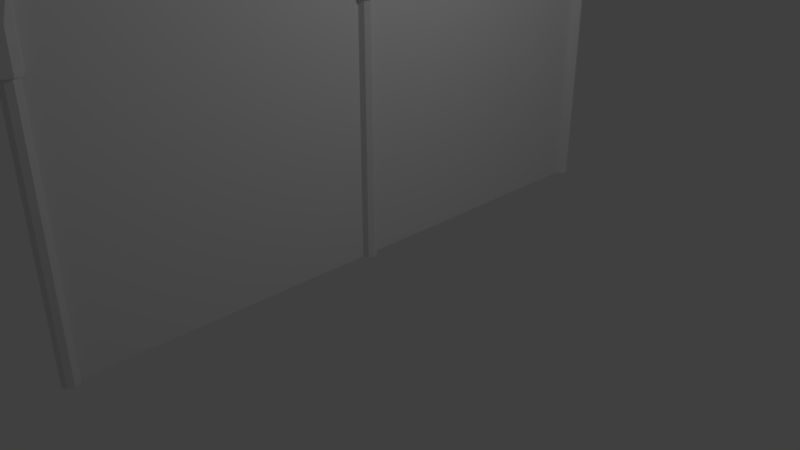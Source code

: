 # Source: walfence.blend  (saved by Blender 2.78.0; exported with 4.5.12 LTS)
import bpy
from mathutils import Matrix  # noqa: F401  (used for matrix-valued properties, if any)

bpy.ops.wm.read_factory_settings(use_empty=True)
scene = bpy.context.scene
scene.name = 'Scene'

# ---- collections
col_collection_1 = bpy.data.collections.new('Collection 1'); scene.collection.children.link(col_collection_1)

# ---- world
world_world = bpy.data.worlds.new('World'); scene.world = world_world
world_world.color = (0.05088, 0.05088, 0.05088)
world_world.use_sun_shadow = False
world_world.sun_shadow_jitter_overblur = 0.0
world_world.cycles.sampling_method = 'MANUAL'

# ---- cameras
cam_camera = bpy.data.cameras.new('Camera')
cam_camera.clip_end = 100.0
cam_camera.lens = 35.0
cam_camera.sensor_width = 32.0
cam_camera.sensor_height = 18.0
cam_camera.ortho_scale = 7.314
cam_camera.dof.focus_distance = 0.0
cam_camera.dof.aperture_fstop = 128.0

# ---- lights
light_lamp = bpy.data.lights.new('Lamp', 'POINT')
light_lamp.transmission_factor = 0.0
light_lamp.cutoff_distance = 30.0
light_lamp.energy = 100.0
light_lamp.shadow_buffer_clip_start = 1.001
light_lamp.shadow_soft_size = 0.1
light_lamp.shadow_maximum_resolution = 0.006
light_lamp.use_absolute_resolution = True

# ---- meshes
me_cylinder_009 = bpy.data.meshes.new('Cylinder.009')
me_cylinder_009.from_pydata([(-1.575e-16, 0.7331, 0.6942), (-3.371e-17, 0.1754, 0.6942), (0.09349, 0.7331, 0.4909), (0.09349, 0.1754, 0.4909), (0.1322, 0.7331, 1.34e-07), (0.1322, 0.1754, 6.036e-09), (0.09349, 0.7331, -0.4909), (0.09349, 0.1754, -0.4909), (-1.156e-08, 0.7331, -0.6942), (-1.156e-08, 0.1754, -0.6942), (-0.09349, 0.7331, -0.4909), (-0.09349, 0.1754, -0.4909), (-0.1322, 0.7331, 1.727e-07), (-0.1322, 0.1754, 4.466e-08), (-0.09349, 0.7331, 0.4909), (-0.09349, 0.1754, 0.4909), (9.254e-11, 0.1373, -2.746), (9.254e-11, 0.1373, 2.746), (0.09709, 0.09709, -2.746), (0.09709, 0.09709, 2.746), (0.1373, -6.187e-09, -2.746), (0.1373, -6.187e-09, 2.746), (0.09709, -0.09709, -2.746), (0.09709, -0.09709, 2.746), (-1.191e-08, -0.1373, -2.746), (-1.191e-08, -0.1373, 2.746), (-0.09709, -0.09709, -2.746), (-0.09709, -0.09709, 2.746), (-0.1373, 1.452e-09, -2.746), (-0.1373, 1.452e-09, 2.746), (-0.09709, 0.09709, -2.746), (-0.09709, 0.09709, 2.746), (9.254e-11, 0.1373, -0.694), (9.254e-11, 0.1373, 0.694), (0.09709, 0.09709, 0.694), (0.09709, 0.09709, -0.694), (0.1373, -6.187e-09, -5.96e-08), (-0.1373, 1.452e-09, -5.96e-08), (-0.09709, 0.09709, 0.694), (-0.09709, 0.09709, -0.694)], [], [(0, 1, 3, 2), (2, 3, 5, 4), (4, 5, 7, 6), (6, 7, 9, 8), (8, 9, 11, 10), (10, 11, 13, 12), (5, 36, 35, 7), (12, 13, 15, 14), (14, 15, 1, 0), (0, 2, 4, 6, 8, 10, 12, 14), (33, 17, 19, 34), (34, 19, 21, 36), (23, 22, 20, 36, 21), (19, 17, 31, 29, 27, 25, 23, 21), (37, 29, 31, 38), (38, 31, 17, 33), (16, 18, 20, 22, 24, 26, 28, 30), (30, 39, 32, 16), (9, 32, 39, 11), (28, 37, 39, 30), (7, 35, 32, 9), (26, 27, 29, 37, 28), (24, 25, 27, 26), (22, 23, 25, 24), (18, 35, 36, 20), (3, 34, 36, 5), (16, 32, 35, 18), (13, 37, 38, 15), (11, 39, 37, 13), (15, 38, 33, 1), (1, 33, 34, 3)])
me_cylinder_009.use_remesh_preserve_volume = False
me_cylinder_009.use_remesh_preserve_attributes = False
me_cylinder_009.use_mirror_vertex_groups = False
me_cylinder_009.update()
me_cylinder_008 = bpy.data.meshes.new('Cylinder.008')
me_cylinder_008.from_pydata([(-0.1044, 0.5815, 0.4665), (-0.1044, 0.3645, 0.4665), (-0.1044, 0.1767, 0.6253), (-0.1044, 0.1044, 1.021), (-0.1044, 0.1044, 2.005), (-0.1477, 0.5815, -0.006981), (-0.1477, 0.3645, -0.006981), (-0.1477, 0.1028, 0.2905), (-0.1477, 1.254e-09, 1.021), (-0.1477, 1.254e-09, 2.005), (-0.1044, 0.5815, -0.4804), (-0.1044, 0.3645, -0.4804), (-0.1044, 0.02901, -0.04428), (-0.1044, -0.1044, 1.021), (-0.1044, -0.1044, 2.005), (-1.316e-08, 0.5815, -0.6765), (-1.316e-08, 0.3645, -0.6765), (-1.316e-08, -0.001569, -0.1829), (-1.316e-08, -0.1477, 1.021), (-1.316e-08, -0.1477, 2.005), (0.1044, 0.5815, -0.4804), (0.1044, 0.3645, -0.4804), (0.1044, 0.02901, -0.04428), (0.1044, -0.1044, 1.021), (0.1044, -0.1044, 2.005), (0.1477, 0.5815, -0.006981), (0.1477, 0.3645, -0.006981), (0.1477, 0.1028, 0.2905), (0.1477, -6.962e-09, 1.021), (0.1477, -6.962e-09, 2.005), (0.1044, 0.5815, 0.4665), (0.1044, 0.3645, 0.4665), (0.1044, 0.1767, 0.6253), (0.1044, 0.1044, 1.021), (0.1044, 0.1044, 2.005), (-2.536e-10, 0.1477, 2.005), (-2.536e-10, 0.1477, 1.021), (-2.536e-10, 0.2073, 0.7639), (-2.536e-10, 0.3645, 0.6626), (-2.536e-10, 0.5815, 0.6626), (-0.1044, 0.1044, 2.942), (-0.1044, 0.8091, 0.4665), (-0.1477, 1.254e-09, 2.942), (-0.1477, 0.8091, -0.006981), (-0.1044, -0.1044, 2.942), (-0.1044, 0.8091, -0.4804), (-1.316e-08, -0.1477, 2.942), (-1.316e-08, 0.8091, -0.6765), (0.1044, -0.1044, 2.942), (0.1044, 0.8091, -0.4804), (0.1477, -6.962e-09, 2.942), (0.1477, 0.8091, -0.006981), (0.1044, 0.1044, 2.942), (0.1044, 0.8091, 0.4665), (-2.536e-10, 0.1477, 2.942), (-2.536e-10, 0.8091, 0.6626)], [], [(36, 35, 34, 33), (37, 36, 33, 32), (38, 37, 32, 31), (39, 38, 31, 30), (55, 39, 30, 53), (33, 34, 29, 28), (32, 33, 28, 27), (31, 32, 27, 26), (30, 31, 26, 25), (53, 30, 25, 51), (28, 29, 24, 23), (27, 28, 23, 22), (26, 27, 22, 21), (25, 26, 21, 20), (51, 25, 20, 49), (23, 24, 19, 18), (22, 23, 18, 17), (21, 22, 17, 16), (20, 21, 16, 15), (49, 20, 15, 47), (18, 19, 14, 13), (17, 18, 13, 12), (16, 17, 12, 11), (15, 16, 11, 10), (47, 15, 10, 45), (13, 14, 9, 8), (12, 13, 8, 7), (11, 12, 7, 6), (10, 11, 6, 5), (45, 10, 5, 43), (8, 9, 4, 3), (7, 8, 3, 2), (6, 7, 2, 1), (5, 6, 1, 0), (43, 5, 0, 41), (3, 4, 35, 36), (2, 3, 36, 37), (1, 2, 37, 38), (0, 1, 38, 39), (41, 0, 39, 55), (55, 53, 51, 49, 47, 45, 43, 41), (4, 40, 54, 35), (9, 42, 40, 4), (52, 54, 40, 42, 44, 46, 48, 50), (14, 44, 42, 9), (19, 46, 44, 14), (24, 48, 46, 19), (29, 50, 48, 24), (34, 52, 50, 29), (35, 54, 52, 34)])
me_cylinder_008.use_remesh_preserve_volume = False
me_cylinder_008.use_remesh_preserve_attributes = False
me_cylinder_008.use_mirror_vertex_groups = False
me_cylinder_008.update()
me_cylinder_007 = bpy.data.meshes.new('Cylinder.007')
me_cylinder_007.from_pydata([(-0.1044, 0.5815, 0.4665), (-0.1044, 0.3645, 0.4665), (-0.1044, 0.1767, 0.6253), (-0.1044, 0.1044, 1.021), (-0.1044, 0.1044, 2.005), (-0.1477, 0.5815, -0.006981), (-0.1477, 0.3645, -0.006981), (-0.1477, 0.1028, 0.2905), (-0.1477, 1.254e-09, 1.021), (-0.1477, 1.254e-09, 2.005), (-0.1044, 0.5815, -0.4804), (-0.1044, 0.3645, -0.4804), (-0.1044, 0.02901, -0.04428), (-0.1044, -0.1044, 1.021), (-0.1044, -0.1044, 2.005), (-1.316e-08, 0.5815, -0.6765), (-1.316e-08, 0.3645, -0.6765), (-1.316e-08, -0.001569, -0.1829), (-1.316e-08, -0.1477, 1.021), (-1.316e-08, -0.1477, 2.005), (0.1044, 0.5815, -0.4804), (0.1044, 0.3645, -0.4804), (0.1044, 0.02901, -0.04428), (0.1044, -0.1044, 1.021), (0.1044, -0.1044, 2.005), (0.1477, 0.5815, -0.006981), (0.1477, 0.3645, -0.006981), (0.1477, 0.1028, 0.2905), (0.1477, -6.962e-09, 1.021), (0.1477, -6.962e-09, 2.005), (0.1044, 0.5815, 0.4665), (0.1044, 0.3645, 0.4665), (0.1044, 0.1767, 0.6253), (0.1044, 0.1044, 1.021), (0.1044, 0.1044, 2.005), (-2.536e-10, 0.1477, 2.005), (-2.536e-10, 0.1477, 1.021), (-2.536e-10, 0.2073, 0.7639), (-2.536e-10, 0.3645, 0.6626), (-2.536e-10, 0.5815, 0.6626), (-0.1044, 0.1044, 2.942), (-0.1044, 0.8091, 0.4665), (-0.1477, 1.254e-09, 2.942), (-0.1477, 0.8091, -0.006981), (-0.1044, -0.1044, 2.942), (-0.1044, 0.8091, -0.4804), (-1.316e-08, -0.1477, 2.942), (-1.316e-08, 0.8091, -0.6765), (0.1044, -0.1044, 2.942), (0.1044, 0.8091, -0.4804), (0.1477, -6.962e-09, 2.942), (0.1477, 0.8091, -0.006981), (0.1044, 0.1044, 2.942), (0.1044, 0.8091, 0.4665), (-2.536e-10, 0.1477, 2.942), (-2.536e-10, 0.8091, 0.6626)], [], [(36, 35, 34, 33), (37, 36, 33, 32), (38, 37, 32, 31), (39, 38, 31, 30), (55, 39, 30, 53), (33, 34, 29, 28), (32, 33, 28, 27), (31, 32, 27, 26), (30, 31, 26, 25), (53, 30, 25, 51), (28, 29, 24, 23), (27, 28, 23, 22), (26, 27, 22, 21), (25, 26, 21, 20), (51, 25, 20, 49), (23, 24, 19, 18), (22, 23, 18, 17), (21, 22, 17, 16), (20, 21, 16, 15), (49, 20, 15, 47), (18, 19, 14, 13), (17, 18, 13, 12), (16, 17, 12, 11), (15, 16, 11, 10), (47, 15, 10, 45), (13, 14, 9, 8), (12, 13, 8, 7), (11, 12, 7, 6), (10, 11, 6, 5), (45, 10, 5, 43), (8, 9, 4, 3), (7, 8, 3, 2), (6, 7, 2, 1), (5, 6, 1, 0), (43, 5, 0, 41), (3, 4, 35, 36), (2, 3, 36, 37), (1, 2, 37, 38), (0, 1, 38, 39), (41, 0, 39, 55), (55, 53, 51, 49, 47, 45, 43, 41), (4, 40, 54, 35), (9, 42, 40, 4), (52, 54, 40, 42, 44, 46, 48, 50), (14, 44, 42, 9), (19, 46, 44, 14), (24, 48, 46, 19), (29, 50, 48, 24), (34, 52, 50, 29), (35, 54, 52, 34)])
me_cylinder_007.use_remesh_preserve_volume = False
me_cylinder_007.use_remesh_preserve_attributes = False
me_cylinder_007.use_mirror_vertex_groups = False
me_cylinder_007.update()
me_cylinder_005 = bpy.data.meshes.new('Cylinder.005')
me_cylinder_005.from_pydata([(0.0, 0.1, -2.0), (0.0, 0.1, 2.0), (0.07071, 0.07071, -2.0), (0.07071, 0.07071, 2.0), (0.1, -4.371e-09, -2.0), (0.1, -4.371e-09, 2.0), (0.07071, -0.07071, -2.0), (0.07071, -0.07071, 2.0), (-8.742e-09, -0.1, -2.0), (-8.742e-09, -0.1, 2.0), (-0.07071, -0.07071, -2.0), (-0.07071, -0.07071, 2.0), (-0.1, 1.192e-09, -2.0), (-0.1, 1.192e-09, 2.0), (-0.07071, 0.07071, -2.0), (-0.07071, 0.07071, 2.0)], [], [(0, 1, 3, 2), (2, 3, 5, 4), (4, 5, 7, 6), (6, 7, 9, 8), (8, 9, 11, 10), (10, 11, 13, 12), (3, 1, 15, 13, 11, 9, 7, 5), (12, 13, 15, 14), (14, 15, 1, 0), (0, 2, 4, 6, 8, 10, 12, 14)])
me_cylinder_005.use_remesh_preserve_volume = False
me_cylinder_005.use_remesh_preserve_attributes = False
me_cylinder_005.use_mirror_vertex_groups = False
me_cylinder_005.update()
me_cylinder_003 = bpy.data.meshes.new('Cylinder.003')
me_cylinder_003.from_pydata([(0.0, 0.1, -2.0), (0.0, 0.1, 2.0), (0.07071, 0.07071, -2.0), (0.07071, 0.07071, 2.0), (0.1, -4.371e-09, -2.0), (0.1, -4.371e-09, 2.0), (0.07071, -0.07071, -2.0), (0.07071, -0.07071, 2.0), (-8.742e-09, -0.1, -2.0), (-8.742e-09, -0.1, 2.0), (-0.07071, -0.07071, -2.0), (-0.07071, -0.07071, 2.0), (-0.1, 1.192e-09, -2.0), (-0.1, 1.192e-09, 2.0), (-0.07071, 0.07071, -2.0), (-0.07071, 0.07071, 2.0)], [], [(0, 1, 3, 2), (2, 3, 5, 4), (4, 5, 7, 6), (6, 7, 9, 8), (8, 9, 11, 10), (10, 11, 13, 12), (3, 1, 15, 13, 11, 9, 7, 5), (12, 13, 15, 14), (14, 15, 1, 0), (0, 2, 4, 6, 8, 10, 12, 14)])
me_cylinder_003.use_remesh_preserve_volume = False
me_cylinder_003.use_remesh_preserve_attributes = False
me_cylinder_003.use_mirror_vertex_groups = False
me_cylinder_003.update()
me_cylinder_002 = bpy.data.meshes.new('Cylinder.002')
me_cylinder_002.from_pydata([(0.0, 0.1, -2.0), (0.0, 0.1, 2.0), (0.07071, 0.07071, -2.0), (0.07071, 0.07071, 2.0), (0.1, -4.371e-09, -2.0), (0.1, -4.371e-09, 2.0), (0.07071, -0.07071, -2.0), (0.07071, -0.07071, 2.0), (-8.742e-09, -0.1, -2.0), (-8.742e-09, -0.1, 2.0), (-0.07071, -0.07071, -2.0), (-0.07071, -0.07071, 2.0), (-0.1, 1.192e-09, -2.0), (-0.1, 1.192e-09, 2.0), (-0.07071, 0.07071, -2.0), (-0.07071, 0.07071, 2.0)], [], [(0, 1, 3, 2), (2, 3, 5, 4), (4, 5, 7, 6), (6, 7, 9, 8), (8, 9, 11, 10), (10, 11, 13, 12), (3, 1, 15, 13, 11, 9, 7, 5), (12, 13, 15, 14), (14, 15, 1, 0), (0, 2, 4, 6, 8, 10, 12, 14)])
me_cylinder_002.use_remesh_preserve_volume = False
me_cylinder_002.use_remesh_preserve_attributes = False
me_cylinder_002.use_mirror_vertex_groups = False
me_cylinder_002.update()
me_cylinder_001 = bpy.data.meshes.new('Cylinder.001')
me_cylinder_001.from_pydata([(0.0, 0.1, -2.0), (0.0, 0.1, 2.0), (0.07071, 0.07071, -2.0), (0.07071, 0.07071, 2.0), (0.1, -4.371e-09, -2.0), (0.1, -4.371e-09, 2.0), (0.07071, -0.07071, -2.0), (0.07071, -0.07071, 2.0), (-8.742e-09, -0.1, -2.0), (-8.742e-09, -0.1, 2.0), (-0.07071, -0.07071, -2.0), (-0.07071, -0.07071, 2.0), (-0.1, 1.192e-09, -2.0), (-0.1, 1.192e-09, 2.0), (-0.07071, 0.07071, -2.0), (-0.07071, 0.07071, 2.0)], [], [(0, 1, 3, 2), (2, 3, 5, 4), (4, 5, 7, 6), (6, 7, 9, 8), (8, 9, 11, 10), (10, 11, 13, 12), (3, 1, 15, 13, 11, 9, 7, 5), (12, 13, 15, 14), (14, 15, 1, 0), (0, 2, 4, 6, 8, 10, 12, 14)])
me_cylinder_001.use_remesh_preserve_volume = False
me_cylinder_001.use_remesh_preserve_attributes = False
me_cylinder_001.use_mirror_vertex_groups = False
me_cylinder_001.update()
me_plane_001 = bpy.data.meshes.new('Plane.001')
me_plane_001.from_pydata([(-4.0, -2.0, -8.742e-08), (4.0, -2.0, 8.742e-08), (-4.0, 2.0, -8.742e-08), (4.0, 2.0, 8.742e-08)], [], [(0, 1, 3, 2)])
_uv = me_plane_001.uv_layers.new(name='UVMap')
_uv.uv.foreach_set('vector', [1.0, 0.0, 1.0, 1.0, 0.0, 1.0, 0.0, 0.0])
me_plane_001.use_remesh_preserve_volume = False
me_plane_001.use_remesh_preserve_attributes = False
me_plane_001.use_mirror_vertex_groups = False
me_plane_001.update()

# ---- objects
ob_cylinder_006 = bpy.data.objects.new('Cylinder.006', me_cylinder_009)
ob_cylinder_005 = bpy.data.objects.new('Cylinder.005', me_cylinder_008)
ob_cylinder_004 = bpy.data.objects.new('Cylinder.004', me_cylinder_007)
ob_cylinder_003 = bpy.data.objects.new('Cylinder.003', me_cylinder_005)
ob_cylinder_002 = bpy.data.objects.new('Cylinder.002', me_cylinder_003)
ob_cylinder_001 = bpy.data.objects.new('Cylinder.001', me_cylinder_002)
ob_cylinder = bpy.data.objects.new('Cylinder', me_cylinder_001)
ob_plane = bpy.data.objects.new('Plane', me_plane_001)
ob_lamp = bpy.data.objects.new('Lamp', light_lamp)
ob_camera = bpy.data.objects.new('Camera', cam_camera)

# ---- transforms, parenting, visibility, modifiers, constraints
ob_cylinder_006.location = (0.0, 0.0, 4.0)
ob_cylinder_006.rotation_euler = (-1.571, -2.22e-16, 2.22e-16)
ob_cylinder_006.scale = (1.0, 1.0, 0.1905)
ob_cylinder_006.lineart.crease_threshold = 0.0
ob_cylinder_005.location = (0.0, 3.991, 4.0)
ob_cylinder_005.rotation_euler = (-1.571, -2.22e-16, 2.22e-16)
ob_cylinder_005.scale = (1.0, 1.0, -0.2205)
ob_cylinder_005.lineart.crease_threshold = 0.0
ob_cylinder_004.location = (0.0, -4.0, 4.0)
ob_cylinder_004.rotation_euler = (-1.571, -2.22e-16, 2.22e-16)
ob_cylinder_004.scale = (1.0, 1.0, 0.2205)
ob_cylinder_004.lineart.crease_threshold = 0.0
ob_cylinder_003.location = (0.0, 0.0, 4.0)
ob_cylinder_003.rotation_euler = (-1.571, -2.22e-16, 2.22e-16)
ob_cylinder_003.scale = (1.0, 1.0, 2.0)
ob_cylinder_003.lineart.crease_threshold = 0.0
ob_cylinder_002.location = (0.0, -4.0, 2.0)
ob_cylinder_002.lineart.crease_threshold = 0.0
ob_cylinder_001.location = (0.0, 4.0, 2.0)
ob_cylinder_001.lineart.crease_threshold = 0.0
ob_cylinder.location = (0.0, 0.0, 2.0)
ob_cylinder.lineart.crease_threshold = 0.0
ob_plane.location = (0.0, 0.0, 2.0)
ob_plane.rotation_euler = (1.571, -0.0, 1.571)
ob_plane.lineart.crease_threshold = 0.0
ob_lamp.location = (4.076, 1.005, 5.904)
ob_lamp.rotation_euler = (0.6503, 0.05522, 1.866)
ob_lamp.lock_rotations_4d = False
ob_lamp.empty_display_type = 'ARROWS'
ob_lamp.color = (0.0, 0.0, 0.0, 0.0)
ob_lamp.lineart.crease_threshold = 0.0
ob_camera.location = (7.481, -6.508, 5.344)
ob_camera.rotation_euler = (1.109, 0.0, 0.8149)
ob_camera.lock_rotations_4d = False
ob_camera.empty_display_type = 'ARROWS'
ob_camera.color = (0.0, 0.0, 0.0, 0.0)
ob_camera.display_type = 'WIRE'
ob_camera.lineart.crease_threshold = 0.0

# ---- collection membership
col_collection_1.objects.link(ob_cylinder_006)
col_collection_1.objects.link(ob_cylinder_005)
col_collection_1.objects.link(ob_cylinder_004)
col_collection_1.objects.link(ob_cylinder_003)
col_collection_1.objects.link(ob_cylinder_002)
col_collection_1.objects.link(ob_cylinder_001)
col_collection_1.objects.link(ob_cylinder)
col_collection_1.objects.link(ob_plane)
col_collection_1.objects.link(ob_lamp)
col_collection_1.objects.link(ob_camera)

# ---- scene / render settings (as saved in the file)
scene.camera = ob_camera
scene.frame_start = 1; scene.frame_end = 250; scene.frame_set(1)
scene.render.engine = 'BLENDER_EEVEE_NEXT'
scene.render.resolution_percentage = 50
scene.render.dither_intensity = 0.0
scene.cycles.use_denoising = False
scene.cycles.samples = 128
scene.cycles.sampling_pattern = 'TABULATED_SOBOL'
scene.cycles.light_sampling_threshold = 0.0
scene.cycles.use_adaptive_sampling = False
scene.cycles.use_light_tree = False
scene.cycles.blur_glossy = 0.0
scene.cycles.sample_clamp_indirect = 0.0
scene.view_settings.view_transform = 'Standard'
bpy.context.view_layer.update()
